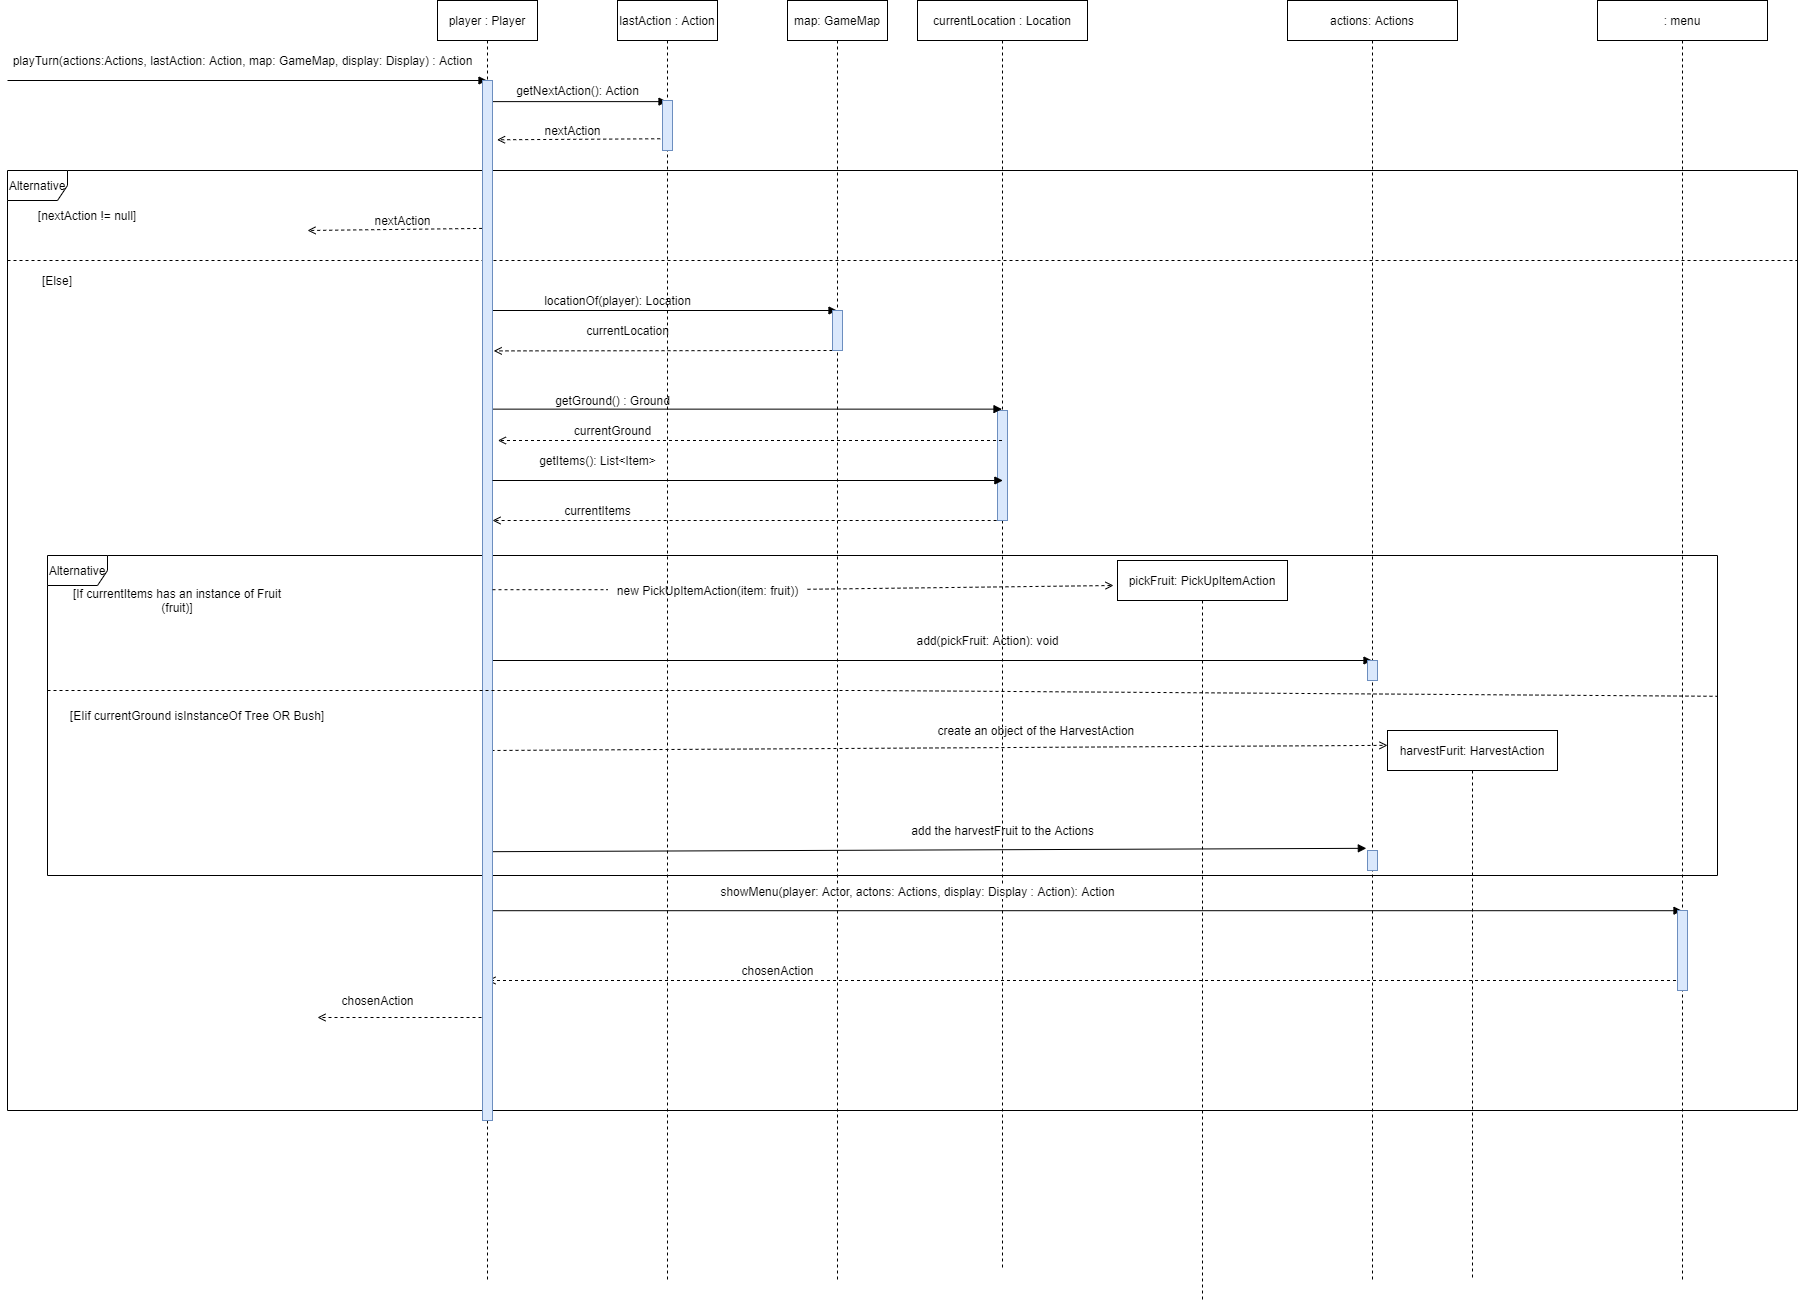

The diagram above was exported from draw.io. Its source (the exported page's mxGraphModel, read from the mxfile embedded in the PNG):
<mxGraphModel dx="2493" dy="1053" grid="1" gridSize="10" guides="1" tooltips="1" connect="1" arrows="1" fold="1" page="1" pageScale="1" pageWidth="850" pageHeight="1100" math="0" shadow="0">
  <root>
    <mxCell id="0" />
    <mxCell id="1" parent="0" />
    <mxCell id="3nuBFxr9cyL0pnOWT2aG-1" value="player : Player" style="shape=umlLifeline;perimeter=lifelinePerimeter;container=1;collapsible=0;recursiveResize=0;rounded=0;shadow=0;strokeWidth=1;" parent="1" vertex="1">
      <mxGeometry x="-400" y="80" width="100" height="1280" as="geometry" />
    </mxCell>
    <mxCell id="3nuBFxr9cyL0pnOWT2aG-5" value="lastAction : Action" style="shape=umlLifeline;perimeter=lifelinePerimeter;container=1;collapsible=0;recursiveResize=0;rounded=0;shadow=0;strokeWidth=1;" parent="1" vertex="1">
      <mxGeometry x="-220" y="80" width="100" height="1280" as="geometry" />
    </mxCell>
    <mxCell id="0nK2aftSuSNDMRdE5Z92-1" value="" style="endArrow=block;html=1;endFill=1;" parent="1" target="3nuBFxr9cyL0pnOWT2aG-1" edge="1">
      <mxGeometry width="50" height="50" relative="1" as="geometry">
        <mxPoint x="-830" y="160" as="sourcePoint" />
        <mxPoint x="-530" y="160" as="targetPoint" />
      </mxGeometry>
    </mxCell>
    <mxCell id="0nK2aftSuSNDMRdE5Z92-2" value="playTurn(actions:Actions, lastAction: Action, map: GameMap, display: Display) : Action" style="text;html=1;align=center;verticalAlign=middle;resizable=0;points=[];autosize=1;strokeColor=none;" parent="1" vertex="1">
      <mxGeometry x="-830" y="130" width="470" height="20" as="geometry" />
    </mxCell>
    <mxCell id="0nK2aftSuSNDMRdE5Z92-3" value="" style="endArrow=block;html=1;exitX=0.497;exitY=0.079;exitDx=0;exitDy=0;exitPerimeter=0;endFill=1;" parent="1" source="3nuBFxr9cyL0pnOWT2aG-1" target="3nuBFxr9cyL0pnOWT2aG-5" edge="1">
      <mxGeometry width="50" height="50" relative="1" as="geometry">
        <mxPoint x="-410" y="240" as="sourcePoint" />
        <mxPoint x="-360" y="190" as="targetPoint" />
      </mxGeometry>
    </mxCell>
    <mxCell id="0nK2aftSuSNDMRdE5Z92-4" value="getNextAction(): Action" style="text;html=1;align=center;verticalAlign=middle;resizable=0;points=[];autosize=1;strokeColor=none;" parent="1" vertex="1">
      <mxGeometry x="-330" y="160" width="140" height="20" as="geometry" />
    </mxCell>
    <mxCell id="0nK2aftSuSNDMRdE5Z92-5" value="" style="endArrow=open;html=1;dashed=1;endFill=0;entryX=1.452;entryY=0.057;entryDx=0;entryDy=0;entryPerimeter=0;exitX=0.487;exitY=0.108;exitDx=0;exitDy=0;exitPerimeter=0;" parent="1" source="3nuBFxr9cyL0pnOWT2aG-5" target="0nK2aftSuSNDMRdE5Z92-57" edge="1">
      <mxGeometry width="50" height="50" relative="1" as="geometry">
        <mxPoint x="-410" y="280" as="sourcePoint" />
        <mxPoint x="-360" y="230" as="targetPoint" />
      </mxGeometry>
    </mxCell>
    <mxCell id="0nK2aftSuSNDMRdE5Z92-7" value="nextAction" style="text;html=1;align=center;verticalAlign=middle;resizable=0;points=[];autosize=1;strokeColor=none;" parent="1" vertex="1">
      <mxGeometry x="-300" y="200" width="70" height="20" as="geometry" />
    </mxCell>
    <mxCell id="0nK2aftSuSNDMRdE5Z92-9" value="" style="endArrow=open;html=1;dashed=1;endFill=0;exitX=0.507;exitY=0.178;exitDx=0;exitDy=0;exitPerimeter=0;" parent="1" source="3nuBFxr9cyL0pnOWT2aG-1" edge="1">
      <mxGeometry width="50" height="50" relative="1" as="geometry">
        <mxPoint x="-360" y="310" as="sourcePoint" />
        <mxPoint x="-530" y="310" as="targetPoint" />
      </mxGeometry>
    </mxCell>
    <mxCell id="0nK2aftSuSNDMRdE5Z92-10" value="nextAction" style="text;html=1;align=center;verticalAlign=middle;resizable=0;points=[];autosize=1;strokeColor=none;" parent="1" vertex="1">
      <mxGeometry x="-470" y="290" width="70" height="20" as="geometry" />
    </mxCell>
    <mxCell id="0nK2aftSuSNDMRdE5Z92-12" value="" style="endArrow=block;html=1;endFill=1;" parent="1" target="0nK2aftSuSNDMRdE5Z92-14" edge="1">
      <mxGeometry width="50" height="50" relative="1" as="geometry">
        <mxPoint x="-350" y="390" as="sourcePoint" />
        <mxPoint x="129.5" y="390" as="targetPoint" />
      </mxGeometry>
    </mxCell>
    <mxCell id="0nK2aftSuSNDMRdE5Z92-13" value="locationOf(player): Location" style="text;html=1;align=center;verticalAlign=middle;resizable=0;points=[];autosize=1;strokeColor=none;" parent="1" vertex="1">
      <mxGeometry x="-300" y="370" width="160" height="20" as="geometry" />
    </mxCell>
    <mxCell id="0nK2aftSuSNDMRdE5Z92-14" value="map: GameMap" style="shape=umlLifeline;perimeter=lifelinePerimeter;container=1;collapsible=0;recursiveResize=0;rounded=0;shadow=0;strokeWidth=1;" parent="1" vertex="1">
      <mxGeometry x="-50" y="80" width="100" height="1280" as="geometry" />
    </mxCell>
    <mxCell id="0nK2aftSuSNDMRdE5Z92-32" value="" style="endArrow=block;html=1;endFill=1;" parent="0nK2aftSuSNDMRdE5Z92-14" target="0nK2aftSuSNDMRdE5Z92-31" edge="1">
      <mxGeometry width="50" height="50" relative="1" as="geometry">
        <mxPoint x="-295.9999999999998" y="660" as="sourcePoint" />
        <mxPoint x="330" y="660" as="targetPoint" />
      </mxGeometry>
    </mxCell>
    <mxCell id="0nK2aftSuSNDMRdE5Z92-15" value="" style="endArrow=open;html=1;dashed=1;endFill=0;entryX=1.119;entryY=0.26;entryDx=0;entryDy=0;entryPerimeter=0;" parent="1" source="0nK2aftSuSNDMRdE5Z92-60" target="0nK2aftSuSNDMRdE5Z92-57" edge="1">
      <mxGeometry width="50" height="50" relative="1" as="geometry">
        <mxPoint x="3" y="450" as="sourcePoint" />
        <mxPoint x="-350" y="450" as="targetPoint" />
      </mxGeometry>
    </mxCell>
    <mxCell id="0nK2aftSuSNDMRdE5Z92-16" value="currentLocation" style="text;html=1;align=center;verticalAlign=middle;resizable=0;points=[];autosize=1;strokeColor=none;" parent="1" vertex="1">
      <mxGeometry x="-260" y="400" width="100" height="20" as="geometry" />
    </mxCell>
    <mxCell id="0nK2aftSuSNDMRdE5Z92-17" value="currentLocation : Location" style="shape=umlLifeline;perimeter=lifelinePerimeter;container=1;collapsible=0;recursiveResize=0;rounded=0;shadow=0;strokeWidth=1;" parent="1" vertex="1">
      <mxGeometry x="80" y="80" width="170" height="1270" as="geometry" />
    </mxCell>
    <mxCell id="0nK2aftSuSNDMRdE5Z92-61" value="" style="points=[];perimeter=orthogonalPerimeter;rounded=0;shadow=0;strokeWidth=1;fillColor=#dae8fc;strokeColor=#6c8ebf;" parent="0nK2aftSuSNDMRdE5Z92-17" vertex="1">
      <mxGeometry x="80" y="410" width="10" height="110" as="geometry" />
    </mxCell>
    <mxCell id="0nK2aftSuSNDMRdE5Z92-18" value="" style="endArrow=block;html=1;endFill=1;exitX=0.914;exitY=0.316;exitDx=0;exitDy=0;exitPerimeter=0;" parent="1" source="0nK2aftSuSNDMRdE5Z92-57" target="0nK2aftSuSNDMRdE5Z92-17" edge="1">
      <mxGeometry width="50" height="50" relative="1" as="geometry">
        <mxPoint x="-349.9999999999998" y="520.6800000000001" as="sourcePoint" />
        <mxPoint x="-2.1000000000001364" y="520" as="targetPoint" />
      </mxGeometry>
    </mxCell>
    <mxCell id="0nK2aftSuSNDMRdE5Z92-19" value="getGround() : Ground" style="text;html=1;align=center;verticalAlign=middle;resizable=0;points=[];autosize=1;strokeColor=none;" parent="1" vertex="1">
      <mxGeometry x="-290" y="470" width="130" height="20" as="geometry" />
    </mxCell>
    <mxCell id="0nK2aftSuSNDMRdE5Z92-20" value="" style="endArrow=open;html=1;dashed=1;endFill=0;" parent="1" source="0nK2aftSuSNDMRdE5Z92-17" edge="1">
      <mxGeometry width="50" height="50" relative="1" as="geometry">
        <mxPoint x="160.00000000000006" y="523" as="sourcePoint" />
        <mxPoint x="-339.63" y="520" as="targetPoint" />
      </mxGeometry>
    </mxCell>
    <mxCell id="0nK2aftSuSNDMRdE5Z92-21" value="currentGround" style="text;html=1;align=center;verticalAlign=middle;resizable=0;points=[];autosize=1;strokeColor=none;" parent="1" vertex="1">
      <mxGeometry x="-270" y="500" width="90" height="20" as="geometry" />
    </mxCell>
    <mxCell id="0nK2aftSuSNDMRdE5Z92-22" value="pickFruit: PickUpItemAction" style="shape=umlLifeline;perimeter=lifelinePerimeter;container=1;collapsible=0;recursiveResize=0;rounded=0;shadow=0;strokeWidth=1;" parent="1" vertex="1">
      <mxGeometry x="280" y="640" width="170" height="740" as="geometry" />
    </mxCell>
    <mxCell id="0nK2aftSuSNDMRdE5Z92-23" value="" style="endArrow=open;html=1;endFill=0;dashed=1;startArrow=none;" parent="1" source="0nK2aftSuSNDMRdE5Z92-30" edge="1">
      <mxGeometry width="50" height="50" relative="1" as="geometry">
        <mxPoint x="-349.9999999999998" y="650" as="sourcePoint" />
        <mxPoint x="276" y="665" as="targetPoint" />
      </mxGeometry>
    </mxCell>
    <mxCell id="0nK2aftSuSNDMRdE5Z92-31" value="actions: Actions" style="shape=umlLifeline;perimeter=lifelinePerimeter;container=1;collapsible=0;recursiveResize=0;rounded=0;shadow=0;strokeWidth=1;" parent="1" vertex="1">
      <mxGeometry x="450" y="80" width="170" height="1280" as="geometry" />
    </mxCell>
    <mxCell id="0nK2aftSuSNDMRdE5Z92-63" value="" style="points=[];perimeter=orthogonalPerimeter;rounded=0;shadow=0;strokeWidth=1;fillColor=#dae8fc;strokeColor=#6c8ebf;" parent="0nK2aftSuSNDMRdE5Z92-31" vertex="1">
      <mxGeometry x="80" y="850" width="10" height="20" as="geometry" />
    </mxCell>
    <mxCell id="0nK2aftSuSNDMRdE5Z92-33" value="add(pickFruit: Action): void" style="text;html=1;align=center;verticalAlign=middle;resizable=0;points=[];autosize=1;strokeColor=none;" parent="1" vertex="1">
      <mxGeometry x="70" y="710" width="160" height="20" as="geometry" />
    </mxCell>
    <mxCell id="0nK2aftSuSNDMRdE5Z92-34" value="harvestFurit: HarvestAction" style="shape=umlLifeline;perimeter=lifelinePerimeter;container=1;collapsible=0;recursiveResize=0;rounded=0;shadow=0;strokeWidth=1;" parent="1" vertex="1">
      <mxGeometry x="550" y="810" width="170" height="550" as="geometry" />
    </mxCell>
    <mxCell id="0nK2aftSuSNDMRdE5Z92-35" value="" style="endArrow=open;html=1;endFill=0;entryX=0;entryY=0.027;entryDx=0;entryDy=0;entryPerimeter=0;dashed=1;" parent="1" target="0nK2aftSuSNDMRdE5Z92-34" edge="1">
      <mxGeometry width="50" height="50" relative="1" as="geometry">
        <mxPoint x="-346" y="830" as="sourcePoint" />
        <mxPoint x="280" y="830" as="targetPoint" />
      </mxGeometry>
    </mxCell>
    <mxCell id="0nK2aftSuSNDMRdE5Z92-36" value="create an object of the HarvestAction&amp;nbsp;" style="text;html=1;align=center;verticalAlign=middle;resizable=0;points=[];autosize=1;strokeColor=none;" parent="1" vertex="1">
      <mxGeometry x="90" y="800" width="220" height="20" as="geometry" />
    </mxCell>
    <mxCell id="0nK2aftSuSNDMRdE5Z92-37" value="" style="endArrow=block;html=1;endFill=1;exitX=0.497;exitY=0.665;exitDx=0;exitDy=0;exitPerimeter=0;entryX=-0.117;entryY=-0.109;entryDx=0;entryDy=0;entryPerimeter=0;" parent="1" source="3nuBFxr9cyL0pnOWT2aG-1" target="0nK2aftSuSNDMRdE5Z92-63" edge="1">
      <mxGeometry width="50" height="50" relative="1" as="geometry">
        <mxPoint x="-340" y="930" as="sourcePoint" />
        <mxPoint x="515.5" y="930" as="targetPoint" />
      </mxGeometry>
    </mxCell>
    <mxCell id="0nK2aftSuSNDMRdE5Z92-38" value="add the harvestFruit to the Actions" style="text;html=1;align=center;verticalAlign=middle;resizable=0;points=[];autosize=1;strokeColor=none;" parent="1" vertex="1">
      <mxGeometry x="65" y="900" width="200" height="20" as="geometry" />
    </mxCell>
    <mxCell id="0nK2aftSuSNDMRdE5Z92-39" value=": menu" style="shape=umlLifeline;perimeter=lifelinePerimeter;container=1;collapsible=0;recursiveResize=0;rounded=0;shadow=0;strokeWidth=1;" parent="1" vertex="1">
      <mxGeometry x="760" y="80" width="170" height="1280" as="geometry" />
    </mxCell>
    <mxCell id="0nK2aftSuSNDMRdE5Z92-40" value="" style="endArrow=block;html=1;endFill=1;exitX=0.497;exitY=0.665;exitDx=0;exitDy=0;exitPerimeter=0;" parent="1" target="0nK2aftSuSNDMRdE5Z92-39" edge="1">
      <mxGeometry width="50" height="50" relative="1" as="geometry">
        <mxPoint x="-350.00000000000017" y="990.2" as="sourcePoint" />
        <mxPoint x="515.8" y="989" as="targetPoint" />
      </mxGeometry>
    </mxCell>
    <mxCell id="0nK2aftSuSNDMRdE5Z92-41" value="showMenu(player: Actor, actons: Actions, display: Display : Action): Action" style="edgeLabel;html=1;align=center;verticalAlign=middle;resizable=0;points=[];" parent="0nK2aftSuSNDMRdE5Z92-40" vertex="1" connectable="0">
      <mxGeometry x="-0.2738" y="6" relative="1" as="geometry">
        <mxPoint x="-4" y="-14" as="offset" />
      </mxGeometry>
    </mxCell>
    <mxCell id="0nK2aftSuSNDMRdE5Z92-42" value="" style="endArrow=open;html=1;dashed=1;endFill=0;" parent="1" source="0nK2aftSuSNDMRdE5Z92-39" edge="1">
      <mxGeometry width="50" height="50" relative="1" as="geometry">
        <mxPoint x="151.99000000000012" y="1060.0000000000002" as="sourcePoint" />
        <mxPoint x="-350" y="1060" as="targetPoint" />
      </mxGeometry>
    </mxCell>
    <mxCell id="0nK2aftSuSNDMRdE5Z92-43" value="chosenAction" style="text;html=1;align=center;verticalAlign=middle;resizable=0;points=[];autosize=1;strokeColor=none;" parent="1" vertex="1">
      <mxGeometry x="-105" y="1040" width="90" height="20" as="geometry" />
    </mxCell>
    <mxCell id="0nK2aftSuSNDMRdE5Z92-44" value="" style="endArrow=open;html=1;dashed=1;endFill=0;" parent="1" edge="1">
      <mxGeometry width="50" height="50" relative="1" as="geometry">
        <mxPoint x="-350" y="1097.0000000000002" as="sourcePoint" />
        <mxPoint x="-520" y="1097.0000000000002" as="targetPoint" />
      </mxGeometry>
    </mxCell>
    <mxCell id="0nK2aftSuSNDMRdE5Z92-45" value="chosenAction" style="text;html=1;align=center;verticalAlign=middle;resizable=0;points=[];autosize=1;strokeColor=none;" parent="1" vertex="1">
      <mxGeometry x="-505" y="1070" width="90" height="20" as="geometry" />
    </mxCell>
    <mxCell id="0nK2aftSuSNDMRdE5Z92-46" value="Alternative" style="shape=umlFrame;whiteSpace=wrap;html=1;" parent="1" vertex="1">
      <mxGeometry x="-830" y="250" width="1790" height="940" as="geometry" />
    </mxCell>
    <mxCell id="0nK2aftSuSNDMRdE5Z92-47" value="" style="endArrow=none;dashed=1;html=1;" parent="1" edge="1">
      <mxGeometry width="50" height="50" relative="1" as="geometry">
        <mxPoint x="-830" y="340" as="sourcePoint" />
        <mxPoint x="960" y="340" as="targetPoint" />
      </mxGeometry>
    </mxCell>
    <mxCell id="0nK2aftSuSNDMRdE5Z92-48" value="[nextAction != null]" style="text;html=1;strokeColor=none;fillColor=none;align=center;verticalAlign=middle;whiteSpace=wrap;rounded=0;" parent="1" vertex="1">
      <mxGeometry x="-810" y="290" width="120" height="10" as="geometry" />
    </mxCell>
    <mxCell id="0nK2aftSuSNDMRdE5Z92-49" value="[Else]" style="text;html=1;strokeColor=none;fillColor=none;align=center;verticalAlign=middle;whiteSpace=wrap;rounded=0;" parent="1" vertex="1">
      <mxGeometry x="-800" y="350" width="40" height="20" as="geometry" />
    </mxCell>
    <mxCell id="0nK2aftSuSNDMRdE5Z92-52" value="Alternative" style="shape=umlFrame;whiteSpace=wrap;html=1;" parent="1" vertex="1">
      <mxGeometry x="-790" y="635" width="1670" height="320" as="geometry" />
    </mxCell>
    <mxCell id="0nK2aftSuSNDMRdE5Z92-54" value="[If currentItems has an instance of Fruit (fruit)]" style="text;html=1;strokeColor=none;fillColor=none;align=center;verticalAlign=middle;whiteSpace=wrap;rounded=0;" parent="1" vertex="1">
      <mxGeometry x="-770" y="665" width="220" height="30" as="geometry" />
    </mxCell>
    <mxCell id="0nK2aftSuSNDMRdE5Z92-55" value="[EIif currentGround isInstanceOf Tree OR Bush]" style="text;html=1;strokeColor=none;fillColor=none;align=center;verticalAlign=middle;whiteSpace=wrap;rounded=0;" parent="1" vertex="1">
      <mxGeometry x="-770" y="780" width="260" height="30" as="geometry" />
    </mxCell>
    <mxCell id="0nK2aftSuSNDMRdE5Z92-57" value="" style="points=[];perimeter=orthogonalPerimeter;rounded=0;shadow=0;strokeWidth=1;fillColor=#dae8fc;strokeColor=#6c8ebf;" parent="1" vertex="1">
      <mxGeometry x="-355" y="160" width="10" height="1040" as="geometry" />
    </mxCell>
    <mxCell id="0nK2aftSuSNDMRdE5Z92-58" value="" style="points=[];perimeter=orthogonalPerimeter;rounded=0;shadow=0;strokeWidth=1;fillColor=#dae8fc;strokeColor=#6c8ebf;" parent="1" vertex="1">
      <mxGeometry x="-175" y="180" width="10" height="50" as="geometry" />
    </mxCell>
    <mxCell id="0nK2aftSuSNDMRdE5Z92-60" value="" style="points=[];perimeter=orthogonalPerimeter;rounded=0;shadow=0;strokeWidth=1;fillColor=#dae8fc;strokeColor=#6c8ebf;" parent="1" vertex="1">
      <mxGeometry x="-5" y="390" width="10" height="40" as="geometry" />
    </mxCell>
    <mxCell id="0nK2aftSuSNDMRdE5Z92-62" value="" style="points=[];perimeter=orthogonalPerimeter;rounded=0;shadow=0;strokeWidth=1;fillColor=#dae8fc;strokeColor=#6c8ebf;" parent="1" vertex="1">
      <mxGeometry x="530" y="740" width="10" height="20" as="geometry" />
    </mxCell>
    <mxCell id="0nK2aftSuSNDMRdE5Z92-64" value="" style="points=[];perimeter=orthogonalPerimeter;rounded=0;shadow=0;strokeWidth=1;fillColor=#dae8fc;strokeColor=#6c8ebf;" parent="1" vertex="1">
      <mxGeometry x="840" y="990" width="10" height="80" as="geometry" />
    </mxCell>
    <mxCell id="0nK2aftSuSNDMRdE5Z92-30" value="new PickUpItemAction(item: fruit))" style="text;html=1;align=center;verticalAlign=middle;resizable=0;points=[];autosize=1;strokeColor=none;" parent="1" vertex="1">
      <mxGeometry x="-230" y="660" width="200" height="20" as="geometry" />
    </mxCell>
    <mxCell id="ZLXyzFqLW4UfDb2LYqmc-3" value="" style="endArrow=none;html=1;endFill=0;dashed=1;entryX=0.001;entryY=0.46;entryDx=0;entryDy=0;entryPerimeter=0;" parent="1" source="0nK2aftSuSNDMRdE5Z92-57" target="0nK2aftSuSNDMRdE5Z92-30" edge="1">
      <mxGeometry width="50" height="50" relative="1" as="geometry">
        <mxPoint x="-350" y="650" as="sourcePoint" />
        <mxPoint x="276.0000000000009" y="650" as="targetPoint" />
      </mxGeometry>
    </mxCell>
    <mxCell id="ZLXyzFqLW4UfDb2LYqmc-4" value="" style="endArrow=block;html=1;endFill=1;exitX=0.914;exitY=0.316;exitDx=0;exitDy=0;exitPerimeter=0;" parent="1" edge="1">
      <mxGeometry width="50" height="50" relative="1" as="geometry">
        <mxPoint x="-345.00000000000057" y="559.9999999999999" as="sourcePoint" />
        <mxPoint x="165.3599999999991" y="559.9999999999999" as="targetPoint" />
      </mxGeometry>
    </mxCell>
    <mxCell id="ZLXyzFqLW4UfDb2LYqmc-5" value="getItems(): List&amp;lt;Item&amp;gt;" style="text;html=1;align=center;verticalAlign=middle;resizable=0;points=[];autosize=1;strokeColor=none;" parent="1" vertex="1">
      <mxGeometry x="-305" y="530" width="130" height="20" as="geometry" />
    </mxCell>
    <mxCell id="ZLXyzFqLW4UfDb2LYqmc-6" value="" style="endArrow=open;html=1;dashed=1;endFill=0;" parent="1" edge="1">
      <mxGeometry width="50" height="50" relative="1" as="geometry">
        <mxPoint x="159.13" y="600" as="sourcePoint" />
        <mxPoint x="-345.0000000000001" y="600" as="targetPoint" />
      </mxGeometry>
    </mxCell>
    <mxCell id="ZLXyzFqLW4UfDb2LYqmc-7" value="currentItems" style="text;html=1;align=center;verticalAlign=middle;resizable=0;points=[];autosize=1;strokeColor=none;" parent="1" vertex="1">
      <mxGeometry x="-280" y="580" width="80" height="20" as="geometry" />
    </mxCell>
    <mxCell id="ZLXyzFqLW4UfDb2LYqmc-10" value="" style="endArrow=none;dashed=1;html=1;entryX=1;entryY=0.44;entryDx=0;entryDy=0;entryPerimeter=0;" parent="1" target="0nK2aftSuSNDMRdE5Z92-52" edge="1">
      <mxGeometry width="50" height="50" relative="1" as="geometry">
        <mxPoint x="-790" y="770" as="sourcePoint" />
        <mxPoint x="40" y="720" as="targetPoint" />
        <Array as="points">
          <mxPoint x="30" y="770" />
        </Array>
      </mxGeometry>
    </mxCell>
  </root>
</mxGraphModel>